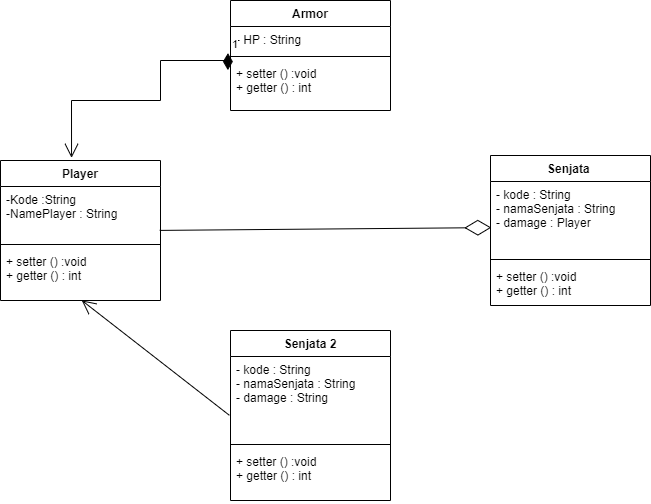

The diagram above was exported from draw.io. Its source (the exported page's mxGraphModel, read from the mxfile embedded in the PNG):
<mxGraphModel dx="898" dy="474" grid="1" gridSize="10" guides="1" tooltips="1" connect="1" arrows="1" fold="1" page="1" pageScale="1" pageWidth="850" pageHeight="1100" math="0" shadow="0">
  <root>
    <mxCell id="0" />
    <mxCell id="1" parent="0" />
    <mxCell id="t8fHgC3rzJPfNwECMlfk-6" value="" style="endArrow=none;html=1;rounded=0;" parent="1" edge="1">
      <mxGeometry width="50" height="50" relative="1" as="geometry">
        <mxPoint x="400" y="100" as="sourcePoint" />
        <mxPoint x="400" y="100" as="targetPoint" />
      </mxGeometry>
    </mxCell>
    <mxCell id="eK06y7zzOSWbuqWsasQE-5" value="Player" style="swimlane;fontStyle=1;align=center;verticalAlign=top;childLayout=stackLayout;horizontal=1;startSize=26;horizontalStack=0;resizeParent=1;resizeParentMax=0;resizeLast=0;collapsible=1;marginBottom=0;" vertex="1" parent="1">
      <mxGeometry x="60" y="220" width="160" height="140" as="geometry" />
    </mxCell>
    <mxCell id="eK06y7zzOSWbuqWsasQE-6" value="-Kode :String&#10;-NamePlayer : String" style="text;strokeColor=none;fillColor=none;align=left;verticalAlign=top;spacingLeft=4;spacingRight=4;overflow=hidden;rotatable=0;points=[[0,0.5],[1,0.5]];portConstraint=eastwest;" vertex="1" parent="eK06y7zzOSWbuqWsasQE-5">
      <mxGeometry y="26" width="160" height="54" as="geometry" />
    </mxCell>
    <mxCell id="eK06y7zzOSWbuqWsasQE-7" value="" style="line;strokeWidth=1;fillColor=none;align=left;verticalAlign=middle;spacingTop=-1;spacingLeft=3;spacingRight=3;rotatable=0;labelPosition=right;points=[];portConstraint=eastwest;strokeColor=inherit;" vertex="1" parent="eK06y7zzOSWbuqWsasQE-5">
      <mxGeometry y="80" width="160" height="8" as="geometry" />
    </mxCell>
    <mxCell id="eK06y7zzOSWbuqWsasQE-8" value="+ setter () :void&#10;+ getter () : int" style="text;strokeColor=none;fillColor=none;align=left;verticalAlign=top;spacingLeft=4;spacingRight=4;overflow=hidden;rotatable=0;points=[[0,0.5],[1,0.5]];portConstraint=eastwest;" vertex="1" parent="eK06y7zzOSWbuqWsasQE-5">
      <mxGeometry y="88" width="160" height="52" as="geometry" />
    </mxCell>
    <mxCell id="eK06y7zzOSWbuqWsasQE-9" value="Senjata " style="swimlane;fontStyle=1;align=center;verticalAlign=top;childLayout=stackLayout;horizontal=1;startSize=26;horizontalStack=0;resizeParent=1;resizeParentMax=0;resizeLast=0;collapsible=1;marginBottom=0;" vertex="1" parent="1">
      <mxGeometry x="550" y="215" width="160" height="150" as="geometry" />
    </mxCell>
    <mxCell id="eK06y7zzOSWbuqWsasQE-10" value="- kode : String&#10;- namaSenjata : String&#10;- damage : Player" style="text;strokeColor=none;fillColor=none;align=left;verticalAlign=top;spacingLeft=4;spacingRight=4;overflow=hidden;rotatable=0;points=[[0,0.5],[1,0.5]];portConstraint=eastwest;" vertex="1" parent="eK06y7zzOSWbuqWsasQE-9">
      <mxGeometry y="26" width="160" height="74" as="geometry" />
    </mxCell>
    <mxCell id="eK06y7zzOSWbuqWsasQE-11" value="" style="line;strokeWidth=1;fillColor=none;align=left;verticalAlign=middle;spacingTop=-1;spacingLeft=3;spacingRight=3;rotatable=0;labelPosition=right;points=[];portConstraint=eastwest;strokeColor=inherit;" vertex="1" parent="eK06y7zzOSWbuqWsasQE-9">
      <mxGeometry y="100" width="160" height="8" as="geometry" />
    </mxCell>
    <mxCell id="eK06y7zzOSWbuqWsasQE-12" value="+ setter () :void&#10;+ getter () : int" style="text;strokeColor=none;fillColor=none;align=left;verticalAlign=top;spacingLeft=4;spacingRight=4;overflow=hidden;rotatable=0;points=[[0,0.5],[1,0.5]];portConstraint=eastwest;" vertex="1" parent="eK06y7zzOSWbuqWsasQE-9">
      <mxGeometry y="108" width="160" height="42" as="geometry" />
    </mxCell>
    <mxCell id="eK06y7zzOSWbuqWsasQE-13" value="" style="endArrow=diamondThin;endFill=0;endSize=24;html=1;rounded=0;exitX=0.995;exitY=0.813;exitDx=0;exitDy=0;exitPerimeter=0;entryX=0.005;entryY=0.623;entryDx=0;entryDy=0;entryPerimeter=0;" edge="1" parent="1" source="eK06y7zzOSWbuqWsasQE-6" target="eK06y7zzOSWbuqWsasQE-10">
      <mxGeometry width="160" relative="1" as="geometry">
        <mxPoint x="270" y="250" as="sourcePoint" />
        <mxPoint x="430" y="250" as="targetPoint" />
        <Array as="points" />
      </mxGeometry>
    </mxCell>
    <mxCell id="eK06y7zzOSWbuqWsasQE-18" value="Senjata 2" style="swimlane;fontStyle=1;align=center;verticalAlign=top;childLayout=stackLayout;horizontal=1;startSize=26;horizontalStack=0;resizeParent=1;resizeParentMax=0;resizeLast=0;collapsible=1;marginBottom=0;" vertex="1" parent="1">
      <mxGeometry x="290" y="390" width="160" height="170" as="geometry" />
    </mxCell>
    <mxCell id="eK06y7zzOSWbuqWsasQE-19" value="- kode : String&#10;- namaSenjata : String&#10;- damage : String" style="text;strokeColor=none;fillColor=none;align=left;verticalAlign=top;spacingLeft=4;spacingRight=4;overflow=hidden;rotatable=0;points=[[0,0.5],[1,0.5]];portConstraint=eastwest;" vertex="1" parent="eK06y7zzOSWbuqWsasQE-18">
      <mxGeometry y="26" width="160" height="84" as="geometry" />
    </mxCell>
    <mxCell id="eK06y7zzOSWbuqWsasQE-20" value="" style="line;strokeWidth=1;fillColor=none;align=left;verticalAlign=middle;spacingTop=-1;spacingLeft=3;spacingRight=3;rotatable=0;labelPosition=right;points=[];portConstraint=eastwest;strokeColor=inherit;" vertex="1" parent="eK06y7zzOSWbuqWsasQE-18">
      <mxGeometry y="110" width="160" height="8" as="geometry" />
    </mxCell>
    <mxCell id="eK06y7zzOSWbuqWsasQE-21" value="+ setter () :void&#10;+ getter () : int" style="text;strokeColor=none;fillColor=none;align=left;verticalAlign=top;spacingLeft=4;spacingRight=4;overflow=hidden;rotatable=0;points=[[0,0.5],[1,0.5]];portConstraint=eastwest;" vertex="1" parent="eK06y7zzOSWbuqWsasQE-18">
      <mxGeometry y="118" width="160" height="52" as="geometry" />
    </mxCell>
    <mxCell id="eK06y7zzOSWbuqWsasQE-23" value="" style="endArrow=open;endFill=1;endSize=12;html=1;rounded=0;entryX=0.508;entryY=0.998;entryDx=0;entryDy=0;entryPerimeter=0;exitX=-0.007;exitY=0.7;exitDx=0;exitDy=0;exitPerimeter=0;" edge="1" parent="1" source="eK06y7zzOSWbuqWsasQE-19" target="eK06y7zzOSWbuqWsasQE-8">
      <mxGeometry width="160" relative="1" as="geometry">
        <mxPoint x="100" y="410" as="sourcePoint" />
        <mxPoint x="260" y="410" as="targetPoint" />
      </mxGeometry>
    </mxCell>
    <mxCell id="eK06y7zzOSWbuqWsasQE-24" value="Armor" style="swimlane;fontStyle=1;align=center;verticalAlign=top;childLayout=stackLayout;horizontal=1;startSize=26;horizontalStack=0;resizeParent=1;resizeParentMax=0;resizeLast=0;collapsible=1;marginBottom=0;" vertex="1" parent="1">
      <mxGeometry x="290" y="60" width="160" height="110" as="geometry" />
    </mxCell>
    <mxCell id="eK06y7zzOSWbuqWsasQE-25" value="- HP : String" style="text;strokeColor=none;fillColor=none;align=left;verticalAlign=top;spacingLeft=4;spacingRight=4;overflow=hidden;rotatable=0;points=[[0,0.5],[1,0.5]];portConstraint=eastwest;" vertex="1" parent="eK06y7zzOSWbuqWsasQE-24">
      <mxGeometry y="26" width="160" height="26" as="geometry" />
    </mxCell>
    <mxCell id="eK06y7zzOSWbuqWsasQE-26" value="" style="line;strokeWidth=1;fillColor=none;align=left;verticalAlign=middle;spacingTop=-1;spacingLeft=3;spacingRight=3;rotatable=0;labelPosition=right;points=[];portConstraint=eastwest;strokeColor=inherit;" vertex="1" parent="eK06y7zzOSWbuqWsasQE-24">
      <mxGeometry y="52" width="160" height="8" as="geometry" />
    </mxCell>
    <mxCell id="eK06y7zzOSWbuqWsasQE-27" value="+ setter () :void&#10;+ getter () : int" style="text;strokeColor=none;fillColor=none;align=left;verticalAlign=top;spacingLeft=4;spacingRight=4;overflow=hidden;rotatable=0;points=[[0,0.5],[1,0.5]];portConstraint=eastwest;" vertex="1" parent="eK06y7zzOSWbuqWsasQE-24">
      <mxGeometry y="60" width="160" height="50" as="geometry" />
    </mxCell>
    <mxCell id="eK06y7zzOSWbuqWsasQE-28" value="1" style="endArrow=open;html=1;endSize=12;startArrow=diamondThin;startSize=14;startFill=1;edgeStyle=orthogonalEdgeStyle;align=left;verticalAlign=bottom;rounded=0;exitX=-0.016;exitY=1.024;exitDx=0;exitDy=0;exitPerimeter=0;entryX=0.444;entryY=-0.019;entryDx=0;entryDy=0;entryPerimeter=0;" edge="1" parent="1" source="eK06y7zzOSWbuqWsasQE-25" target="eK06y7zzOSWbuqWsasQE-5">
      <mxGeometry x="-1" y="3" relative="1" as="geometry">
        <mxPoint x="270" y="250" as="sourcePoint" />
        <mxPoint x="430" y="250" as="targetPoint" />
        <Array as="points">
          <mxPoint x="287" y="120" />
          <mxPoint x="220" y="120" />
          <mxPoint x="220" y="160" />
          <mxPoint x="131" y="160" />
        </Array>
      </mxGeometry>
    </mxCell>
  </root>
</mxGraphModel>